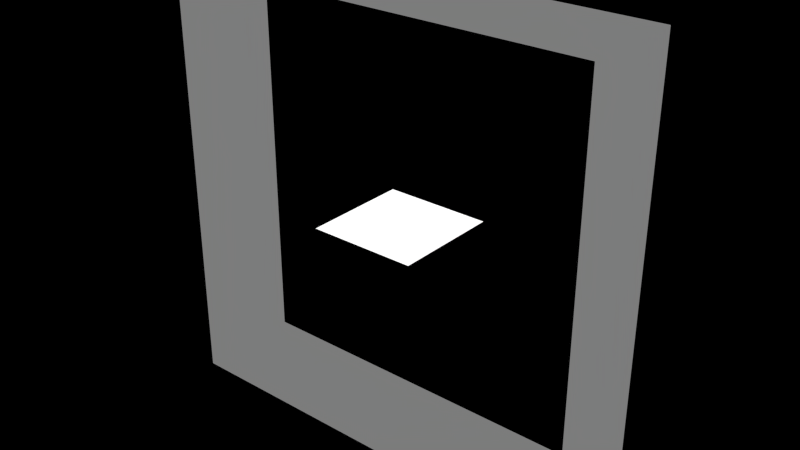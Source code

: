 # Source: library.blend  (saved by Blender 2.70.0; exported with 4.5.12 LTS)
import bpy
from mathutils import Matrix  # noqa: F401  (used for matrix-valued properties, if any)

bpy.ops.wm.read_factory_settings(use_empty=True)
scene = bpy.context.scene
scene.name = 'Scene'

# ---- collections
col_collection_1 = bpy.data.collections.new('Collection 1'); scene.collection.children.link(col_collection_1)

# ---- materials (node trees are filled in below, after node groups)
mat_emissionscreen = bpy.data.materials.new('EmissionScreen')
mat_emissionscreen.alpha_threshold = 0.0
mat_emissionscreen.roughness = 0.5
mat_emissionscreen.line_color = (0.0, 0.0, 0.0, 1.0)
mat_material_001 = bpy.data.materials.new('Material.001')
mat_material_001.alpha_threshold = 0.0
mat_material_001.roughness = 0.5
mat_material_001.line_color = (0.0, 0.0, 0.0, 1.0)

# ---- material node trees
mat_emissionscreen.use_nodes = True; mat_emissionscreen.node_tree.nodes.clear()
_N = mat_emissionscreen.node_tree.nodes; _L = mat_emissionscreen.node_tree.links
n0 = _N.new('ShaderNodeOutputMaterial'); n0.name = 'Material Output'; n0.location = (300, 300)
n1 = _N.new('ShaderNodeBsdfDiffuse'); n1.name = 'Diffuse BSDF'; n1.location = (10, 300)
n1.inputs[0].default_value = (1.0, 1.0, 1.0, 1.0)
n1.inputs[1].default_value = 1.0
_L.new(n1.outputs[0], n0.inputs[0])
n0.is_active_output = True
mat_material_001.use_nodes = True; mat_material_001.node_tree.nodes.clear()
_N = mat_material_001.node_tree.nodes; _L = mat_material_001.node_tree.links
n0 = _N.new('ShaderNodeOutputMaterial'); n0.name = 'Material Output'; n0.location = (300, 300)
n1 = _N.new('ShaderNodeEmission'); n1.name = 'Emission'; n1.location = (110, 300)
n1.inputs[1].default_value = 0.2
_L.new(n1.outputs[0], n0.inputs[0])
n0.is_active_output = True

# ---- world
world_world = bpy.data.worlds.new('World'); scene.world = world_world
world_world.color = (0.0, 0.0, 0.0)
world_world.use_sun_shadow = False
world_world.sun_shadow_jitter_overblur = 0.0
world_world.cycles.sampling_method = 'MANUAL'
world_world.cycles.sample_map_resolution = 256

# ---- meshes
me_plane_001 = bpy.data.meshes.new('Plane.001')
me_plane_001.from_pydata([(-1.0, -1.0, 0.0), (1.0, -1.0, 0.0), (-1.0, 1.0, 0.0), (1.0, 1.0, 0.0)], [], [(0, 1, 3, 2)])
me_plane_001.materials.append(mat_emissionscreen)
me_plane_001.use_remesh_preserve_volume = False
me_plane_001.use_remesh_preserve_attributes = False
me_plane_001.use_mirror_vertex_groups = False
me_plane_001.update()
me_plane = bpy.data.meshes.new('Plane')
me_plane.from_pydata([(-4.0, -1.0, 0.0), (4.0, -1.0, 0.0), (-4.0, 1.0, 0.0), (4.0, 1.0, 0.0), (-4.0, -1.0, 8.0), (-4.0, 1.0, 8.0), (4.0, -1.0, 8.0), (4.0, 1.0, 8.0)], [], [(0, 1, 3, 2), (0, 2, 5, 4), (4, 5, 7, 6), (1, 6, 7, 3)])
me_plane.materials.append(mat_material_001)
me_plane.use_remesh_preserve_volume = False
me_plane.use_remesh_preserve_attributes = False
me_plane.use_mirror_vertex_groups = False
me_plane.update()

# ---- objects
ob_plane_001 = bpy.data.objects.new('Plane.001', me_plane_001)
ob_plane = bpy.data.objects.new('Plane', me_plane)

# ---- transforms, parenting, visibility, modifiers, constraints
ob_plane_001.location = (0.0, 0.0, 0.0)
ob_plane_001.lineart.crease_threshold = 0.0
ob_plane.location = (0.0, 0.0, -4.0)
ob_plane.lineart.crease_threshold = 0.0

# ---- collection membership
col_collection_1.objects.link(ob_plane_001)
col_collection_1.objects.link(ob_plane)

# ---- scene / render settings (as saved in the file)
scene.frame_start = 1; scene.frame_end = 250; scene.frame_set(1)
scene.render.engine = 'CYCLES'
scene.render.resolution_percentage = 50
scene.render.dither_intensity = 0.0
scene.cycles.use_denoising = False
scene.cycles.samples = 10
scene.cycles.sampling_pattern = 'TABULATED_SOBOL'
scene.cycles.light_sampling_threshold = 0.0
scene.cycles.use_adaptive_sampling = False
scene.cycles.use_light_tree = False
scene.cycles.blur_glossy = 0.0
scene.cycles.volume_bounces = 1
scene.cycles.pixel_filter_type = 'GAUSSIAN'
scene.cycles.sample_clamp_indirect = 0.0
scene.view_settings.view_transform = 'Standard'
bpy.context.view_layer.update()

# ---- added for rendering (the .blend has no active camera and no usable light): camera, sun
cam_auto = bpy.data.cameras.new('AutoCamera')
cam_auto.lens = 50.0
cam_auto.sensor_width = 36.0
cam_auto.clip_end = 1000.0
ob_auto_camera = bpy.data.objects.new('AutoCamera', cam_auto)
scene.collection.objects.link(ob_auto_camera)
ob_auto_camera.location = (10.63, -12.756, 8.50402)
ob_auto_camera.rotation_euler = (1.09748, -7.21219e-08, 0.694738)
scene.camera = ob_auto_camera
light_auto_sun = bpy.data.lights.new('AutoSun', 'SUN')
light_auto_sun.energy = 3.0
light_auto_sun.angle = 0.0523599
ob_auto_sun = bpy.data.objects.new('AutoSun', light_auto_sun)
scene.collection.objects.link(ob_auto_sun)
ob_auto_sun.rotation_euler = (0.872665, 0.174533, 0.523599)
bpy.context.view_layer.update()
